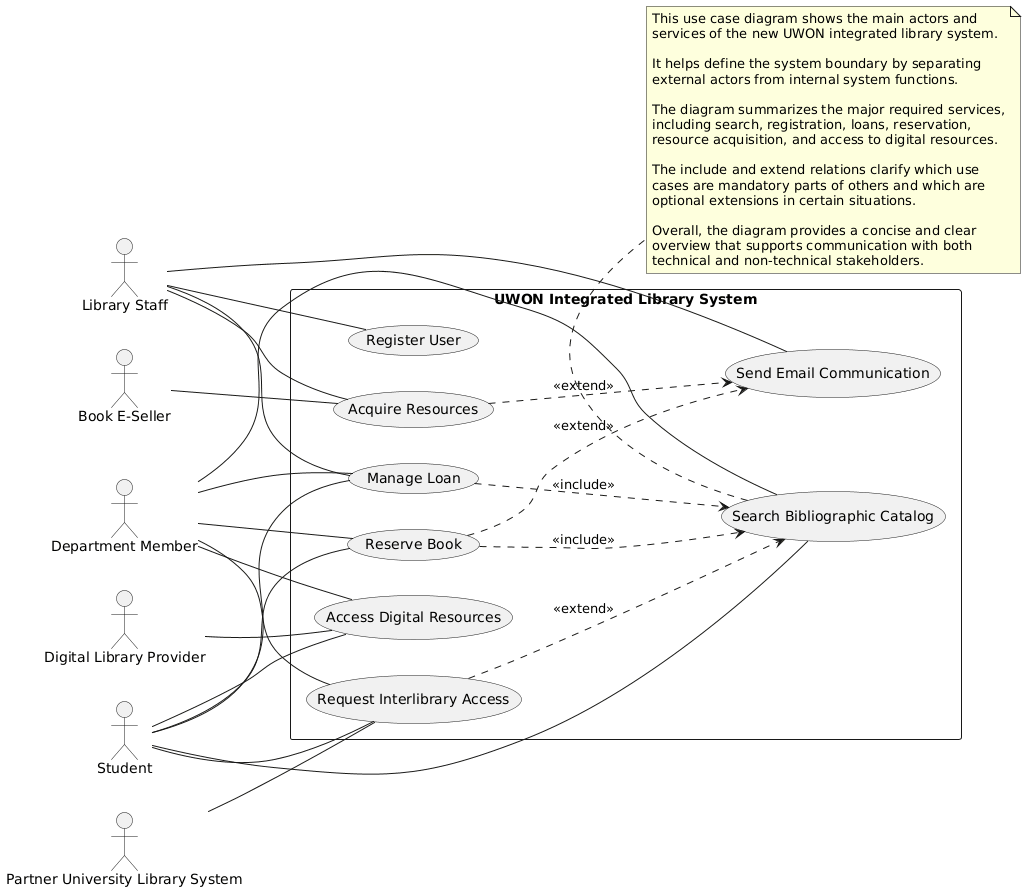

The diagram above was rendered by PlantUML. Its source (embedded in the PNG):
@startuml
left to right direction
skinparam packageStyle rectangle

actor Student
actor "Department Member" as Member
actor "Library Staff" as Staff
actor "Partner University Library System" as Partner
actor "Book E-Seller" as Seller
actor "Digital Library Provider" as Digital

rectangle "UWON Integrated Library System" {
  usecase "Search Bibliographic Catalog" as UC_Search
  usecase "Reserve Book" as UC_Reserve
  usecase "Manage Loan" as UC_Loan
  usecase "Register User" as UC_Register
  usecase "Acquire Resources" as UC_Acquire
  usecase "Access Digital Resources" as UC_Digital
  usecase "Request Interlibrary Access" as UC_Interlibrary
  usecase "Send Email Communication" as UC_Email
}

Student -- UC_Search
Student -- UC_Reserve
Student -- UC_Loan
Student -- UC_Digital
Student -- UC_Interlibrary

Member -- UC_Search
Member -- UC_Reserve
Member -- UC_Loan
Member -- UC_Digital
Member -- UC_Interlibrary

Staff -- UC_Register
Staff -- UC_Loan
Staff -- UC_Acquire
Staff -- UC_Email

Partner -- UC_Interlibrary
Seller -- UC_Acquire
Digital -- UC_Digital

UC_Reserve ..> UC_Search : <<include>>
UC_Loan ..> UC_Search : <<include>>
UC_Interlibrary ..> UC_Search : <<extend>>
UC_Acquire ..> UC_Email : <<extend>>
UC_Reserve ..> UC_Email : <<extend>>

note bottom of UC_Search
This use case diagram shows the main actors and
services of the new UWON integrated library system.

It helps define the system boundary by separating
external actors from internal system functions.

The diagram summarizes the major required services,
including search, registration, loans, reservation,
resource acquisition, and access to digital resources.

The include and extend relations clarify which use
cases are mandatory parts of others and which are
optional extensions in certain situations.

Overall, the diagram provides a concise and clear
overview that supports communication with both
technical and non-technical stakeholders.
end note
@enduml